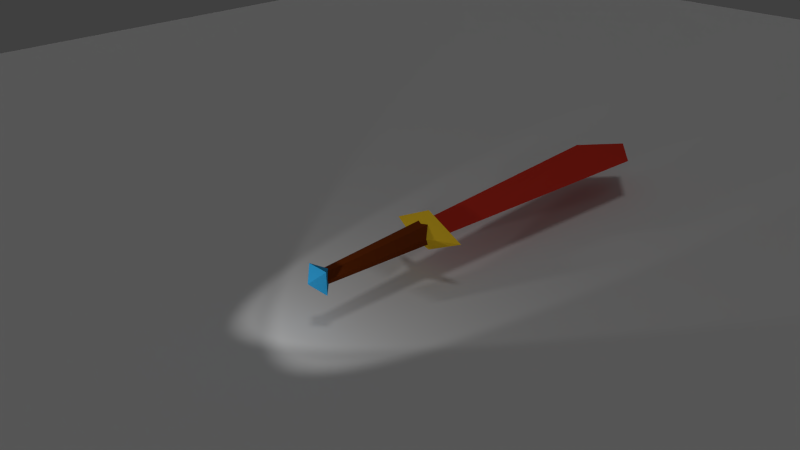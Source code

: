 # Source: kilic_renkli_son_2_spot_change_bbb.blend  (saved by Blender 2.73.0; exported with 4.5.12 LTS)
import bpy
from mathutils import Matrix  # noqa: F401  (used for matrix-valued properties, if any)

bpy.ops.wm.read_factory_settings(use_empty=True)
scene = bpy.context.scene
scene.name = 'Scene'

# ---- collections
col_collection_1 = bpy.data.collections.new('Collection 1'); scene.collection.children.link(col_collection_1)

# ---- materials (node trees are filled in below, after node groups)
mat_material_001 = bpy.data.materials.new('Material.001')
mat_material_001.alpha_threshold = 0.0
mat_material_001.use_transparent_shadow = False
mat_material_001.diffuse_color = (0.8, 0.04564, 0.02687, 1.0)
mat_material_001.roughness = 0.5
mat_material_002 = bpy.data.materials.new('Material.002')
mat_material_002.alpha_threshold = 0.0
mat_material_002.use_transparent_shadow = False
mat_material_002.diffuse_color = (0.8, 0.5145, 0.02259, 1.0)
mat_material_002.roughness = 0.5
mat_material_003 = bpy.data.materials.new('Material.003')
mat_material_003.alpha_threshold = 0.0
mat_material_003.use_transparent_shadow = False
mat_material_003.diffuse_color = (0.2079, 0.03913, 0.006057, 1.0)
mat_material_003.roughness = 0.5
mat_material = bpy.data.materials.new('Material')
mat_material.alpha_threshold = 0.0
mat_material.use_transparent_shadow = False
mat_material.diffuse_color = (0.03646, 0.4073, 0.8, 1.0)
mat_material.roughness = 0.5
mat_material.line_color = (0.0, 0.0, 0.0, 1.0)

# ---- material node trees

# ---- world
world_world = bpy.data.worlds.new('World'); scene.world = world_world
world_world.color = (0.05088, 0.05088, 0.05088)
world_world.use_sun_shadow = False
world_world.sun_shadow_jitter_overblur = 0.0
world_world.cycles.sampling_method = 'MANUAL'
world_world.cycles.sample_map_resolution = 256

# ---- cameras
cam_camera = bpy.data.cameras.new('Camera')
cam_camera.clip_end = 100.0
cam_camera.lens = 35.0
cam_camera.sensor_width = 32.0
cam_camera.sensor_height = 18.0
cam_camera.ortho_scale = 7.314
cam_camera.dof.focus_distance = 0.0
cam_camera.dof.aperture_fstop = 128.0

# ---- lights
light_spot_002 = bpy.data.lights.new('Spot.002', 'SPOT')
light_spot_002.transmission_factor = 0.0
light_spot_002.energy = 100.0
light_spot_002.shadow_buffer_clip_start = 0.5
light_spot_002.shadow_soft_size = 0.1
light_spot_002.shadow_maximum_resolution = 0.006
light_spot_002.use_absolute_resolution = True
light_spot_002.cycles.use_multiple_importance_sampling = False
light_spot_001 = bpy.data.lights.new('Spot.001', 'SPOT')
light_spot_001.transmission_factor = 0.0
light_spot_001.energy = 100.0
light_spot_001.shadow_buffer_clip_start = 0.5
light_spot_001.shadow_soft_size = 0.1
light_spot_001.shadow_maximum_resolution = 0.006
light_spot_001.use_absolute_resolution = True
light_spot_001.cycles.use_multiple_importance_sampling = False
light_sun = bpy.data.lights.new('Sun', 'SUN')
light_sun.transmission_factor = 0.0
light_sun.angle = 0.1993
light_sun.energy = 0.2
light_sun.shadow_buffer_clip_start = 0.5
light_sun.shadow_soft_size = 0.1
light_sun.shadow_cascade_max_distance = 1000.0
light_sun.cycles.use_multiple_importance_sampling = False

# ---- meshes
me_plane = bpy.data.meshes.new('Plane')
me_plane.from_pydata([(-1.0, -1.0, 0.0), (1.0, -1.0, 0.0), (-1.0, 1.0, 0.0), (1.0, 1.0, 0.0)], [], [(0, 1, 3, 2)])
me_plane.use_remesh_preserve_volume = False
me_plane.use_remesh_preserve_attributes = False
me_plane.use_mirror_vertex_groups = False
me_plane.update()
me_cube_002 = bpy.data.meshes.new('Cube.002')
me_cube_002.from_pydata([(0.0, -18.82, 1.412), (0.0, -18.82, -1.412), (-2.353, -18.82, 0.0), (2.353, -18.82, 0.0), (4.705, 18.82, 0.0), (-4.705, 18.82, 0.0), (0.0, 15.06, 2.353), (0.0, 15.06, -2.353), (0.0, 24.47, 0.0)], [], [(2, 0, 3, 1), (6, 5, 8), (2, 6, 0), (5, 6, 2), (0, 6, 3), (4, 3, 6), (5, 2, 7), (1, 7, 2), (3, 7, 1), (4, 7, 3), (6, 8, 4), (7, 8, 5), (7, 4, 8)])
me_cube_002.materials.append(mat_material_001)
me_cube_002.use_remesh_preserve_volume = False
me_cube_002.use_remesh_preserve_attributes = False
me_cube_002.use_mirror_vertex_groups = False
me_cube_002.update()
me_cube_001 = bpy.data.meshes.new('Cube.001')
me_cube_001.from_pydata([(20.76, 9.075, 3.372), (11.7, 9.075, 7.9), (2.644, 9.075, 3.372), (11.7, 9.075, -1.156), (11.7, 4.547, 3.372)], [], [(2, 4, 1), (3, 4, 2), (4, 0, 1), (4, 3, 0), (1, 0, 3, 2)])
me_cube_001.materials.append(mat_material_002)
me_cube_001.use_remesh_preserve_volume = False
me_cube_001.use_remesh_preserve_attributes = False
me_cube_001.use_mirror_vertex_groups = False
me_cube_001.update()
me_circle = bpy.data.meshes.new('Circle')
me_circle.from_pydata([(0.8956, 1.551, -10.0), (-0.8956, 1.551, -10.0), (-1.791, 9.581e-07, -10.0), (-0.8956, -1.551, -10.0), (0.8956, -1.551, -10.0), (1.791, 3.709e-07, -10.0), (0.5, 0.866, 9.0), (-0.5, 0.866, 9.0), (-1.0, 5.96e-08, 9.0), (-0.5, -0.866, 9.0), (0.5, -0.866, 9.0), (1.0, -2.384e-07, 9.0)], [], [(5, 0, 6, 11), (4, 5, 11, 10), (3, 4, 10, 9), (2, 3, 9, 8), (1, 2, 8, 7), (0, 1, 7, 6)])
me_circle.materials.append(mat_material_003)
me_circle.use_remesh_preserve_volume = False
me_circle.use_remesh_preserve_attributes = False
me_circle.use_mirror_vertex_groups = False
me_circle.update()
me_cube = bpy.data.meshes.new('Cube')
me_cube.from_pydata([(0.0, -1.073, 0.0), (0.1642, -0.9092, 0.1642), (-0.1642, -0.9092, 0.1642), (0.1642, -0.9092, -0.1642), (-0.1642, -0.9092, -0.1642), (0.0, -0.745, 0.0866), (0.0, -0.745, -0.0866)], [], [(0, 4, 2), (0, 2, 1), (1, 3, 0), (3, 4, 0), (2, 5, 1), (4, 3, 6), (4, 6, 2), (5, 2, 6), (5, 6, 1), (3, 1, 6)])
me_cube.materials.append(mat_material)
me_cube.use_remesh_preserve_volume = False
me_cube.use_remesh_preserve_attributes = False
me_cube.use_mirror_vertex_groups = False
me_cube.update()

# ---- objects
ob_spot_001 = bpy.data.objects.new('Spot.001', light_spot_002)
ob_spot = bpy.data.objects.new('Spot', light_spot_001)
ob_sun = bpy.data.objects.new('Sun', light_sun)
ob_plane = bpy.data.objects.new('Plane', me_plane)
ob_cube_001 = bpy.data.objects.new('Cube.001', me_cube_002)
ob_cube = bpy.data.objects.new('Cube', me_cube_001)
ob_circle = bpy.data.objects.new('Circle', me_circle)
ob_cubeaa = bpy.data.objects.new('Cubeaa', me_cube)
ob_camera = bpy.data.objects.new('Camera', cam_camera)

# ---- transforms, parenting, visibility, modifiers, constraints
ob_spot_001.location = (-1.0, 0.5, -6.0)
ob_spot_001.rotation_euler = (2.862, 0.1047, -0.5236)
ob_spot_001.scale = (1.0, 1.0, 1.0)
ob_spot_001.lock_location = (True, True, True)
ob_spot_001.lock_rotation = (True, True, True)
ob_spot_001.lineart.crease_threshold = 0.0
ob_spot.location = (1.0, 0.5, -6.0)
ob_spot.rotation_euler = (2.862, -0.1047, 0.5236)
ob_spot.lock_location = (True, True, True)
ob_spot.lock_rotation = (True, True, True)
ob_spot.lineart.crease_threshold = 0.0
ob_sun.location = (0.0, -8.732, -2.152)
ob_sun.rotation_euler = (1.571, -0.0, 0.0)
ob_sun.lineart.crease_threshold = 0.0
ob_plane.location = (0.0, 1.868, 0.8477)
ob_plane.rotation_euler = (1.571, -0.0, 0.0)
ob_plane.scale = (15.68, 15.68, 15.68)
ob_plane.lineart.crease_threshold = 0.0
ob_cube_001.location = (0.0, 1.268, 0.8477)
ob_cube_001.rotation_euler = (1.571, -0.0, 0.0)
ob_cube_001.scale = (0.1063, 0.1063, 0.1063)
ob_cube_001.lineart.crease_threshold = 0.0
ob_cube.location = (-0.7752, 1.491, -1.754)
ob_cube.rotation_euler = (1.571, -0.0, 0.0)
ob_cube.scale = (0.06625, 0.06625, 0.06625)
ob_cube.lineart.crease_threshold = 0.0
ob_circle.location = (0.0, 1.268, -2.152)
ob_circle.rotation_euler = (3.142, -0.0, 0.0)
ob_circle.scale = (0.1, 0.1, 0.1)
ob_circle.lineart.crease_threshold = 0.0
ob_cubeaa.location = (0.0, 1.268, -2.152)
ob_cubeaa.rotation_euler = (1.571, -0.0, 0.0)
ob_cubeaa.lock_rotations_4d = False
ob_cubeaa.empty_display_type = 'ARROWS'
ob_cubeaa.lineart.crease_threshold = 0.0
ob_camera.location = (7.481, -4.076, -8.66)
ob_camera.rotation_euler = (2.669, -0.8149, 0.01577)
ob_camera.lock_rotations_4d = False
ob_camera.empty_display_type = 'ARROWS'
ob_camera.color = (0.0, 0.0, 0.0, 0.0)
ob_camera.display_type = 'WIRE'
ob_camera.lineart.crease_threshold = 0.0

# ---- collection membership
col_collection_1.objects.link(ob_spot_001)
col_collection_1.objects.link(ob_spot)
col_collection_1.objects.link(ob_sun)
col_collection_1.objects.link(ob_plane)
col_collection_1.objects.link(ob_cube_001)
col_collection_1.objects.link(ob_cube)
col_collection_1.objects.link(ob_circle)
col_collection_1.objects.link(ob_cubeaa)
col_collection_1.objects.link(ob_camera)

# ---- scene / render settings (as saved in the file)
scene.camera = ob_camera
scene.frame_start = 1; scene.frame_end = 250; scene.frame_set(91)
scene.render.engine = 'BLENDER_EEVEE_NEXT'
scene.render.resolution_percentage = 50
scene.render.dither_intensity = 0.0
scene.cycles.use_denoising = False
scene.cycles.samples = 10
scene.cycles.sampling_pattern = 'TABULATED_SOBOL'
scene.cycles.light_sampling_threshold = 0.0
scene.cycles.use_adaptive_sampling = False
scene.cycles.use_light_tree = False
scene.cycles.blur_glossy = 0.0
scene.cycles.pixel_filter_type = 'GAUSSIAN'
scene.cycles.sample_clamp_indirect = 0.0
scene.view_settings.view_transform = 'Standard'
bpy.context.view_layer.update()
